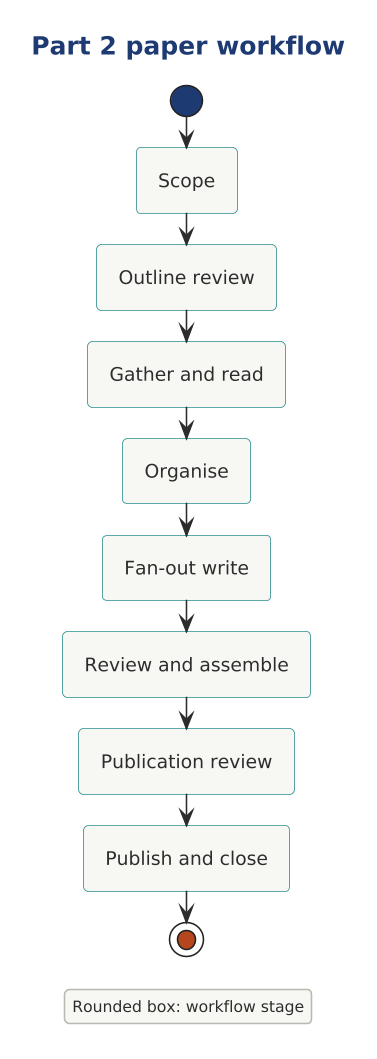

The diagram above was rendered by PlantUML. Its source (embedded in the PNG):
@startuml

scale 1.5625



!include ../../../../../../../tooling/styles/plantuml/behavioral/activity-diagram-style.iuml
title Part 2 paper workflow
start
:Scope;
:Outline review;
:Gather and read;
:Organise;
:Fan-out write;
:Review and assemble;
:Publication review;
:Publish and close;
stop
legend right
  Rounded box: workflow stage
endlegend
@enduml